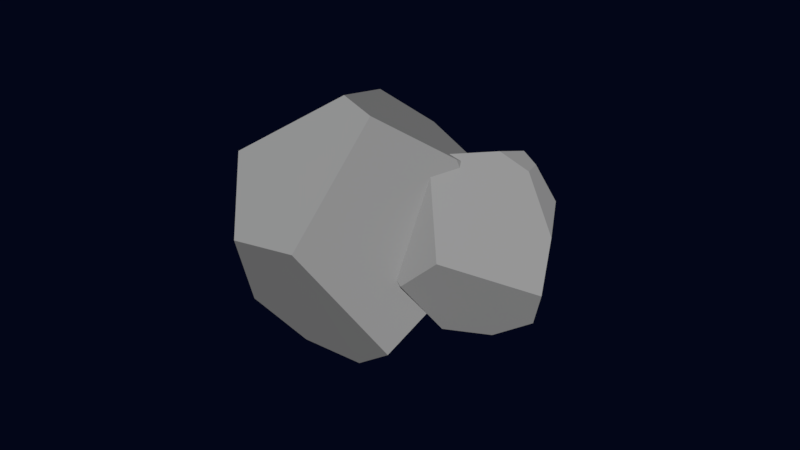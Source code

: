 # Source: Rochas_1.blend  (saved by Blender 2.78.0; exported with 4.5.12 LTS)
import bpy
from mathutils import Matrix  # noqa: F401  (used for matrix-valued properties, if any)

bpy.ops.wm.read_factory_settings(use_empty=True)
scene = bpy.context.scene
scene.name = 'Scene'

# ---- collections
col_collection_1 = bpy.data.collections.new('Collection 1'); scene.collection.children.link(col_collection_1)

# ---- materials (node trees are filled in below, after node groups)
mat_material_004 = bpy.data.materials.new('Material.004')
mat_material_004.alpha_threshold = 0.0
mat_material_004.diffuse_color = (0.3278, 0.3278, 0.3278, 1.0)
mat_material_004.roughness = 0.5

# ---- material node trees
mat_material_004.use_nodes = True; mat_material_004.node_tree.nodes.clear()
_N = mat_material_004.node_tree.nodes; _L = mat_material_004.node_tree.links
n0 = _N.new('ShaderNodeOutputMaterial'); n0.name = 'Material Output'; n0.location = (300, 300)
n1 = _N.new('ShaderNodeBsdfDiffuse'); n1.name = 'Diffuse BSDF'; n1.location = (10, 300)
n1.inputs[0].default_value = (0.3278, 0.3278, 0.3278, 1.0)
_L.new(n1.outputs[0], n0.inputs[0])
n0.is_active_output = True

# ---- world
world_world = bpy.data.worlds.new('World'); scene.world = world_world
world_world.use_nodes = True; world_world.node_tree.nodes.clear()
_N = world_world.node_tree.nodes; _L = world_world.node_tree.links
n0 = _N.new('ShaderNodeOutputWorld'); n0.name = 'World Output'; n0.location = (300, 300)
n1 = _N.new('ShaderNodeBackground'); n1.name = 'Background'; n1.location = (10, 300)
n1.inputs[0].default_value = (0.01752, 0.03478, 0.1845, 1.0)
n1.inputs[1].default_value = 0.05
_L.new(n1.outputs[0], n0.inputs[0])
n0.is_active_output = True
world_world.color = (0.05088, 0.05088, 0.05088)
world_world.use_sun_shadow = False
world_world.sun_shadow_jitter_overblur = 0.0
world_world.cycles.sampling_method = 'MANUAL'

# ---- meshes
me_cube_004 = bpy.data.meshes.new('Cube.004')
me_cube_004.from_pydata([(-0.7939, 1.76, -0.5373), (-0.09758, 1.405, -0.7214), (-0.988, 1.452, -0.4304), (-0.7884, 0.8719, -0.4179), (-0.6365, 2.035, -0.2325), (-0.6923, 1.965, 0.103), (-0.7753, 0.8018, -0.2884), (-0.7904, 0.7639, 0.03785), (-0.6936, 1.265, 0.7376), (-0.1491, 1.333, 0.8231), (-0.2632, 0.9923, 0.8167), (0.1797, 1.837, -0.2344), (0.004651, 1.95, -0.165), (-0.1081, 1.841, 0.3727), (0.3604, 1.553, 0.149), (0.06762, 1.606, 0.6334), (-0.09568, 1.191, -0.6928), (-0.544, 0.9012, -0.5035), (-0.5014, 0.7072, 0.2444), (-0.6391, 0.7852, -0.2745), (-0.2017, 0.7624, 0.5967), (0.2895, 1.176, 0.05556), (-1.017, 1.431, -0.0145), (-0.85, 1.72, 0.2825), (-0.9867, 1.235, 0.4219), (-0.9085, 1.334, 0.6169), (-0.2721, 0.7458, 1.441), (0.546, -0.5587, 1.297), (0.1532, 1.186, 1.041), (1.155, 0.901, 0.4823), (-0.9961, 0.4529, 1.116), (-1.169, 0.6291, 0.4942), (1.165, 0.91, 0.1979), (0.9483, 1.002, -0.39), (-0.51, 0.8558, -1.187), (-0.6621, -0.1809, -1.4), (-0.07853, 0.09173, -1.652), (-0.5984, -1.075, 0.7655), (-0.8645, -0.7468, 0.7823), (-1.147, -0.4204, -0.2062), (-0.4262, -1.307, -0.1738), (-0.9546, -0.6726, -0.8925), (0.8903, -0.5223, 1.066), (1.195, 0.4145, 0.5982), (0.8881, 0.4944, -0.8579), (1.191, 0.6547, 0.129), (0.5109, -0.02641, -1.483), (0.2983, -1.126, -0.317), (-0.1709, 1.316, 0.3169), (-0.9129, 1.002, 0.01501), (-0.2067, 1.366, -0.6042), (-0.5402, 1.234, -0.872), (0.1989, 1.194, 0.5771), (0.6934, 0.197, 0.6318), (0.6293, 1.496, 0.603), (1.438, 1.239, 0.6671), (-0.08003, 1.111, 0.04146), (0.0984, 1.324, -0.3517), (1.569, 1.276, 0.5133), (1.705, 1.432, 0.1068), (1.217, 1.592, -0.9796), (1.195, 0.9068, -1.33), (1.647, 1.056, -1.181), (0.2584, 0.0306, -0.2327), (0.1081, 0.2906, -0.283), (0.3887, 0.6636, -0.9043), (0.7619, -0.04837, -0.7242), (0.7924, 0.5401, -1.248), (0.9923, 0.2071, 0.6536), (1.397, 0.8802, 0.6707), (1.862, 1.135, -0.2627), (1.607, 1.102, 0.4446), (1.906, 0.8845, -0.8566), (1.243, 0.008012, -0.4694), (0.765, 1.707, 0.08103), (0.4648, 1.609, -0.4524), (1.15, 1.849, -0.4426), (1.073, 1.826, -0.7549)], [], [(19, 18, 7, 6), (8, 10, 9), (11, 1, 0, 4, 12), (19, 6, 3, 17), (16, 21, 20, 18, 19, 17), (22, 24, 25, 23), (20, 21, 14, 15, 9, 10), (5, 13, 12, 4), (14, 11, 12, 13, 15), (3, 2, 0, 1, 16, 17), (14, 21, 16, 1, 11), (8, 25, 24, 7, 18, 20, 10), (9, 15, 13, 5, 23, 25, 8), (2, 22, 23, 5, 4, 0), (3, 6, 7, 24, 22, 2), (45, 44, 33, 32), (34, 36, 35), (37, 27, 26, 30, 38), (45, 32, 29, 43), (42, 47, 46, 44, 45, 43), (48, 50, 51, 49), (46, 47, 40, 41, 35, 36), (31, 39, 38, 30), (40, 37, 38, 39, 41), (29, 28, 26, 27, 42, 43), (40, 47, 42, 27, 37), (34, 51, 50, 33, 44, 46, 36), (35, 41, 39, 31, 49, 51, 34), (28, 48, 49, 31, 30, 26), (29, 32, 33, 50, 48, 28), (71, 70, 59, 58), (60, 62, 61), (63, 53, 52, 56, 64), (71, 58, 55, 69), (68, 73, 72, 70, 71, 69), (74, 76, 77, 75), (72, 73, 66, 67, 61, 62), (57, 65, 64, 56), (66, 63, 64, 65, 67), (55, 54, 52, 53, 68, 69), (66, 73, 68, 53, 63), (60, 77, 76, 59, 70, 72, 62), (61, 67, 65, 57, 75, 77, 60), (54, 74, 75, 57, 56, 52), (55, 58, 59, 76, 74, 54)])
me_cube_004.materials.append(mat_material_004)
me_cube_004.use_remesh_preserve_volume = False
me_cube_004.use_remesh_preserve_attributes = False
me_cube_004.use_mirror_vertex_groups = False
me_cube_004.update()

# ---- objects
ob_cube_004 = bpy.data.objects.new('Cube.004', me_cube_004)

# ---- transforms, parenting, visibility, modifiers, constraints
ob_cube_004.location = (0.0529, -2.536, 2.061)
ob_cube_004.rotation_euler = (-0.2785, -0.311, -0.04361)
ob_cube_004.scale = (2.804, 2.804, 2.804)
ob_cube_004.lock_rotations_4d = False
ob_cube_004.empty_display_type = 'ARROWS'
ob_cube_004.lineart.crease_threshold = 0.0

# ---- collection membership
col_collection_1.objects.link(ob_cube_004)

# ---- scene / render settings (as saved in the file)
scene.frame_start = 1; scene.frame_end = 250; scene.frame_set(1)
scene.render.engine = 'CYCLES'
scene.render.resolution_percentage = 50
scene.render.dither_intensity = 0.0
scene.cycles.use_denoising = False
scene.cycles.samples = 20
scene.cycles.sampling_pattern = 'TABULATED_SOBOL'
scene.cycles.light_sampling_threshold = 0.0
scene.cycles.use_adaptive_sampling = False
scene.cycles.use_light_tree = False
scene.cycles.blur_glossy = 0.0
scene.cycles.sample_clamp_indirect = 0.0
scene.view_settings.view_transform = 'Standard'
bpy.context.view_layer.update()

# ---- added for rendering (the .blend has no active camera and no usable light): camera, sun
cam_auto = bpy.data.cameras.new('AutoCamera')
cam_auto.lens = 50.0
cam_auto.sensor_width = 36.0
cam_auto.clip_end = 1000.0
ob_auto_camera = bpy.data.objects.new('AutoCamera', cam_auto)
scene.collection.objects.link(ob_auto_camera)
ob_auto_camera.location = (20.8572, -25.219, 17.5284)
ob_auto_camera.rotation_euler = (1.09748, -7.21219e-08, 0.694738)
scene.camera = ob_auto_camera
light_auto_sun = bpy.data.lights.new('AutoSun', 'SUN')
light_auto_sun.energy = 3.0
light_auto_sun.angle = 0.0523599
ob_auto_sun = bpy.data.objects.new('AutoSun', light_auto_sun)
scene.collection.objects.link(ob_auto_sun)
ob_auto_sun.rotation_euler = (0.872665, 0.174533, 0.523599)
bpy.context.view_layer.update()
